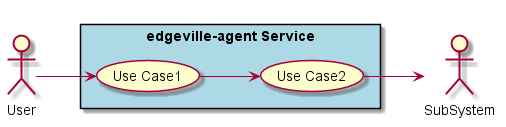

The diagram above was rendered by PlantUML. Its source (embedded in the PNG):
@startuml

left to right direction

actor :User:
actor :SubSystem:


rectangle "edgeville-agent Service" #lightblue {
    UseCase UC1  as "Use Case1"
    UseCase UC2  as "Use Case2"

    User --> UC1
    UC1 --> UC2
    UC2 --> SubSystem
}

@enduml